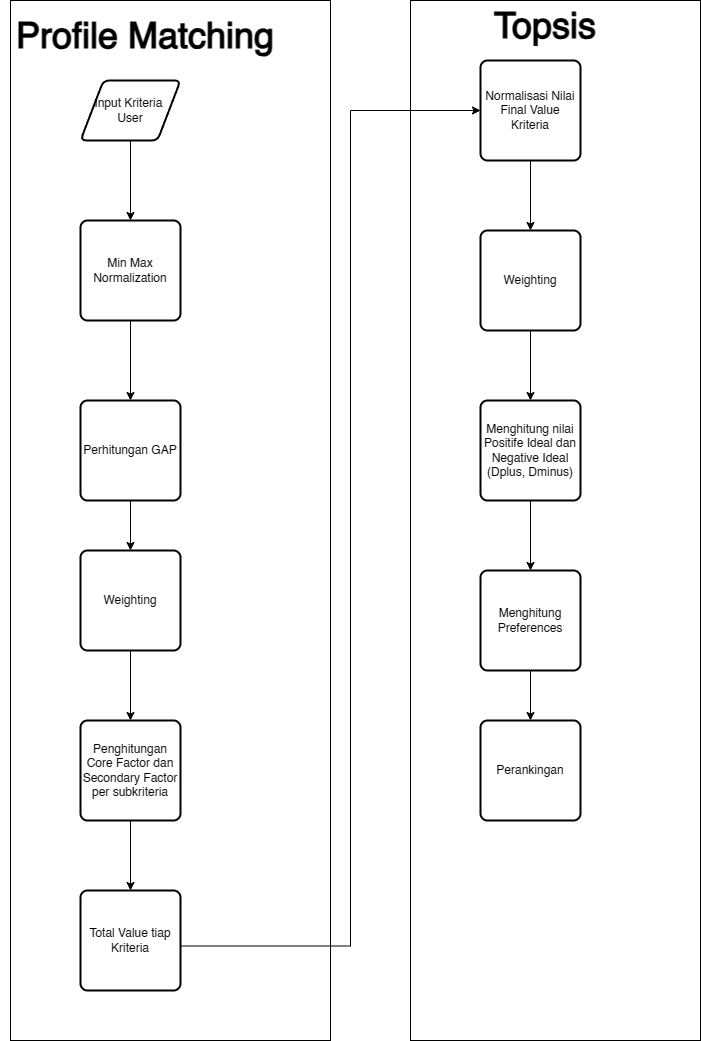

The diagram above was exported from draw.io. Its source (the exported page's mxGraphModel, read from the mxfile embedded in the PNG):
<mxGraphModel dx="2549" dy="954" grid="1" gridSize="10" guides="1" tooltips="1" connect="1" arrows="1" fold="1" page="1" pageScale="1" pageWidth="827" pageHeight="1169" math="0" shadow="0">
  <root>
    <mxCell id="0" />
    <mxCell id="1" parent="0" />
    <mxCell id="03y6v-tJVYBPgYdbCMEv-32" value="" style="whiteSpace=wrap;html=1;" vertex="1" parent="1">
      <mxGeometry x="400" y="170" width="290" height="1040" as="geometry" />
    </mxCell>
    <mxCell id="03y6v-tJVYBPgYdbCMEv-16" value="" style="whiteSpace=wrap;html=1;" vertex="1" parent="1">
      <mxGeometry y="170" width="320" height="1040" as="geometry" />
    </mxCell>
    <mxCell id="03y6v-tJVYBPgYdbCMEv-38" style="edgeStyle=orthogonalEdgeStyle;rounded=0;orthogonalLoop=1;jettySize=auto;html=1;" edge="1" parent="1" source="03y6v-tJVYBPgYdbCMEv-3" target="03y6v-tJVYBPgYdbCMEv-36">
      <mxGeometry relative="1" as="geometry" />
    </mxCell>
    <mxCell id="03y6v-tJVYBPgYdbCMEv-3" value="Input Kriteria&amp;nbsp;&lt;div&gt;User&lt;/div&gt;" style="shape=parallelogram;html=1;strokeWidth=2;perimeter=parallelogramPerimeter;whiteSpace=wrap;rounded=1;arcSize=12;size=0.23;" vertex="1" parent="1">
      <mxGeometry x="70" y="250" width="100" height="60" as="geometry" />
    </mxCell>
    <mxCell id="03y6v-tJVYBPgYdbCMEv-7" style="edgeStyle=orthogonalEdgeStyle;rounded=0;orthogonalLoop=1;jettySize=auto;html=1;" edge="1" parent="1" source="03y6v-tJVYBPgYdbCMEv-4" target="03y6v-tJVYBPgYdbCMEv-6">
      <mxGeometry relative="1" as="geometry" />
    </mxCell>
    <mxCell id="03y6v-tJVYBPgYdbCMEv-4" value="Perhitungan GAP" style="rounded=1;whiteSpace=wrap;html=1;absoluteArcSize=1;arcSize=14;strokeWidth=2;" vertex="1" parent="1">
      <mxGeometry x="70" y="570" width="100" height="100" as="geometry" />
    </mxCell>
    <mxCell id="03y6v-tJVYBPgYdbCMEv-9" style="edgeStyle=orthogonalEdgeStyle;rounded=0;orthogonalLoop=1;jettySize=auto;html=1;entryX=0.5;entryY=0;entryDx=0;entryDy=0;" edge="1" parent="1" source="03y6v-tJVYBPgYdbCMEv-6" target="03y6v-tJVYBPgYdbCMEv-8">
      <mxGeometry relative="1" as="geometry" />
    </mxCell>
    <mxCell id="03y6v-tJVYBPgYdbCMEv-6" value="Weighting" style="rounded=1;whiteSpace=wrap;html=1;absoluteArcSize=1;arcSize=14;strokeWidth=2;" vertex="1" parent="1">
      <mxGeometry x="70" y="720" width="100" height="100" as="geometry" />
    </mxCell>
    <mxCell id="03y6v-tJVYBPgYdbCMEv-11" style="edgeStyle=orthogonalEdgeStyle;rounded=0;orthogonalLoop=1;jettySize=auto;html=1;entryX=0.5;entryY=0;entryDx=0;entryDy=0;" edge="1" parent="1" source="03y6v-tJVYBPgYdbCMEv-8" target="03y6v-tJVYBPgYdbCMEv-10">
      <mxGeometry relative="1" as="geometry" />
    </mxCell>
    <mxCell id="03y6v-tJVYBPgYdbCMEv-8" value="Penghitungan Core Factor dan Secondary Factor per subkriteria" style="rounded=1;whiteSpace=wrap;html=1;absoluteArcSize=1;arcSize=14;strokeWidth=2;" vertex="1" parent="1">
      <mxGeometry x="70" y="890" width="100" height="100" as="geometry" />
    </mxCell>
    <mxCell id="03y6v-tJVYBPgYdbCMEv-29" style="rounded=0;orthogonalLoop=1;jettySize=auto;html=1;elbow=vertical;edgeStyle=orthogonalEdgeStyle;entryX=0;entryY=0.5;entryDx=0;entryDy=0;strokeColor=default;" edge="1" parent="1" target="03y6v-tJVYBPgYdbCMEv-18">
      <mxGeometry relative="1" as="geometry">
        <mxPoint x="170" y="1115.5" as="sourcePoint" />
        <mxPoint x="480" y="480" as="targetPoint" />
        <Array as="points">
          <mxPoint x="340" y="1116" />
          <mxPoint x="340" y="280" />
        </Array>
      </mxGeometry>
    </mxCell>
    <mxCell id="03y6v-tJVYBPgYdbCMEv-10" value="Total Value tiap Kriteria" style="rounded=1;whiteSpace=wrap;html=1;absoluteArcSize=1;arcSize=14;strokeWidth=2;strokeColor=default;" vertex="1" parent="1">
      <mxGeometry x="70" y="1060" width="100" height="100" as="geometry" />
    </mxCell>
    <mxCell id="03y6v-tJVYBPgYdbCMEv-17" value="&lt;b&gt;&lt;font style=&quot;font-size: 36px;&quot;&gt;Profile Matching&lt;/font&gt;&lt;/b&gt;" style="text;strokeColor=none;align=center;fillColor=none;html=1;verticalAlign=middle;whiteSpace=wrap;rounded=0;" vertex="1" parent="1">
      <mxGeometry x="-10" y="180" width="290" height="50" as="geometry" />
    </mxCell>
    <mxCell id="03y6v-tJVYBPgYdbCMEv-20" style="edgeStyle=orthogonalEdgeStyle;rounded=0;orthogonalLoop=1;jettySize=auto;html=1;" edge="1" parent="1" source="03y6v-tJVYBPgYdbCMEv-18" target="03y6v-tJVYBPgYdbCMEv-19">
      <mxGeometry relative="1" as="geometry" />
    </mxCell>
    <mxCell id="03y6v-tJVYBPgYdbCMEv-18" value="Normalisasi Nilai Final Value Kriteria" style="rounded=1;whiteSpace=wrap;html=1;absoluteArcSize=1;arcSize=14;strokeWidth=2;" vertex="1" parent="1">
      <mxGeometry x="470" y="230" width="100" height="100" as="geometry" />
    </mxCell>
    <mxCell id="03y6v-tJVYBPgYdbCMEv-22" style="edgeStyle=orthogonalEdgeStyle;rounded=0;orthogonalLoop=1;jettySize=auto;html=1;entryX=0.5;entryY=0;entryDx=0;entryDy=0;" edge="1" parent="1" source="03y6v-tJVYBPgYdbCMEv-19" target="03y6v-tJVYBPgYdbCMEv-21">
      <mxGeometry relative="1" as="geometry" />
    </mxCell>
    <mxCell id="03y6v-tJVYBPgYdbCMEv-19" value="Weighting" style="rounded=1;whiteSpace=wrap;html=1;absoluteArcSize=1;arcSize=14;strokeWidth=2;" vertex="1" parent="1">
      <mxGeometry x="470" y="400" width="100" height="100" as="geometry" />
    </mxCell>
    <mxCell id="03y6v-tJVYBPgYdbCMEv-24" style="edgeStyle=orthogonalEdgeStyle;rounded=0;orthogonalLoop=1;jettySize=auto;html=1;" edge="1" parent="1" source="03y6v-tJVYBPgYdbCMEv-21" target="03y6v-tJVYBPgYdbCMEv-23">
      <mxGeometry relative="1" as="geometry" />
    </mxCell>
    <mxCell id="03y6v-tJVYBPgYdbCMEv-21" value="Menghitung nilai Positife Ideal dan Negative Ideal (Dplus, Dminus)" style="rounded=1;whiteSpace=wrap;html=1;absoluteArcSize=1;arcSize=14;strokeWidth=2;" vertex="1" parent="1">
      <mxGeometry x="470" y="570" width="100" height="100" as="geometry" />
    </mxCell>
    <mxCell id="03y6v-tJVYBPgYdbCMEv-26" style="edgeStyle=orthogonalEdgeStyle;rounded=0;orthogonalLoop=1;jettySize=auto;html=1;entryX=0.5;entryY=0;entryDx=0;entryDy=0;" edge="1" parent="1" source="03y6v-tJVYBPgYdbCMEv-23" target="03y6v-tJVYBPgYdbCMEv-25">
      <mxGeometry relative="1" as="geometry" />
    </mxCell>
    <mxCell id="03y6v-tJVYBPgYdbCMEv-23" value="Menghitung Preferences" style="rounded=1;whiteSpace=wrap;html=1;absoluteArcSize=1;arcSize=14;strokeWidth=2;" vertex="1" parent="1">
      <mxGeometry x="470" y="740" width="100" height="100" as="geometry" />
    </mxCell>
    <mxCell id="03y6v-tJVYBPgYdbCMEv-25" value="Perankingan" style="rounded=1;whiteSpace=wrap;html=1;absoluteArcSize=1;arcSize=14;strokeWidth=2;" vertex="1" parent="1">
      <mxGeometry x="470" y="890" width="100" height="100" as="geometry" />
    </mxCell>
    <mxCell id="03y6v-tJVYBPgYdbCMEv-33" value="&lt;b&gt;&lt;font style=&quot;font-size: 36px;&quot;&gt;Topsis&lt;/font&gt;&lt;/b&gt;" style="text;strokeColor=none;align=center;fillColor=none;html=1;verticalAlign=middle;whiteSpace=wrap;rounded=0;" vertex="1" parent="1">
      <mxGeometry x="390" y="170" width="290" height="50" as="geometry" />
    </mxCell>
    <mxCell id="03y6v-tJVYBPgYdbCMEv-39" style="edgeStyle=orthogonalEdgeStyle;rounded=0;orthogonalLoop=1;jettySize=auto;html=1;" edge="1" parent="1" source="03y6v-tJVYBPgYdbCMEv-36" target="03y6v-tJVYBPgYdbCMEv-4">
      <mxGeometry relative="1" as="geometry" />
    </mxCell>
    <mxCell id="03y6v-tJVYBPgYdbCMEv-36" value="Min Max Normalization" style="rounded=1;whiteSpace=wrap;html=1;absoluteArcSize=1;arcSize=14;strokeWidth=2;" vertex="1" parent="1">
      <mxGeometry x="70" y="390" width="100" height="100" as="geometry" />
    </mxCell>
  </root>
</mxGraphModel>